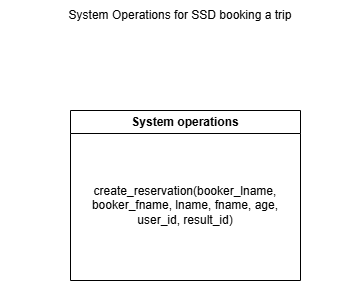

The diagram above was exported from draw.io. Its source (the exported page's mxGraphModel, read from the mxfile embedded in the PNG):
<mxGraphModel dx="1118" dy="732" grid="1" gridSize="10" guides="1" tooltips="1" connect="1" arrows="1" fold="1" page="1" pageScale="1" pageWidth="850" pageHeight="1100" math="0" shadow="0">
  <root>
    <mxCell id="0" />
    <mxCell id="1" parent="0" />
    <mxCell id="Fm_VsLt32p0CvgUh9hOD-1" value="System operations" style="swimlane;whiteSpace=wrap;html=1;" vertex="1" parent="1">
      <mxGeometry x="300" y="240" width="230" height="170" as="geometry" />
    </mxCell>
    <mxCell id="Fm_VsLt32p0CvgUh9hOD-2" value="&lt;span style=&quot;text-align: left;&quot;&gt;create_reservation(booker_lname, booker_fname, lname, fname, age, user_id, result_id)&lt;/span&gt;" style="text;html=1;whiteSpace=wrap;strokeColor=none;fillColor=none;align=center;verticalAlign=middle;rounded=0;" vertex="1" parent="Fm_VsLt32p0CvgUh9hOD-1">
      <mxGeometry x="10" y="80" width="210" height="30" as="geometry" />
    </mxCell>
    <mxCell id="k3byYr7O_Kc_LUxUOFaK-1" value="System Operations for SSD booking a trip" style="text;html=1;whiteSpace=wrap;strokeColor=none;fillColor=none;align=center;verticalAlign=middle;rounded=0;" vertex="1" parent="1">
      <mxGeometry x="230" y="130" width="360" height="30" as="geometry" />
    </mxCell>
  </root>
</mxGraphModel>